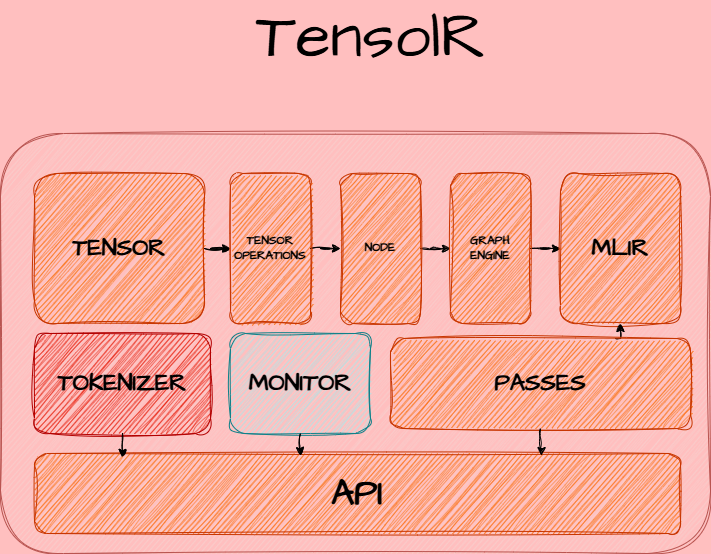

The diagram above was exported from draw.io. Its source (the exported page's mxGraphModel, read from the mxfile embedded in the PNG):
<mxGraphModel dx="1371" dy="788" grid="1" gridSize="10" guides="1" tooltips="1" connect="1" arrows="1" fold="1" page="1" pageScale="1" pageWidth="827" pageHeight="1169" background="#FFBFBF" math="0" shadow="0">
  <root>
    <mxCell id="0" />
    <mxCell id="1" parent="0" />
    <mxCell id="GBxDKwg9eyLuumtBpLiG-1" value="" style="rounded=1;whiteSpace=wrap;html=1;sketch=1;hachureGap=4;jiggle=2;curveFitting=1;fontFamily=Architects Daughter;fontSource=https%3A%2F%2Ffonts.googleapis.com%2Fcss%3Ffamily%3DArchitects%2BDaughter;fillColor=#f8cecc;strokeColor=#b85450;" vertex="1" parent="1">
      <mxGeometry x="59" y="160" width="710" height="420" as="geometry" />
    </mxCell>
    <mxCell id="GBxDKwg9eyLuumtBpLiG-2" value="&lt;font style=&quot;font-size: 36px;&quot;&gt;&lt;b&gt;API&lt;/b&gt;&lt;/font&gt;" style="rounded=1;whiteSpace=wrap;html=1;sketch=1;hachureGap=4;jiggle=2;curveFitting=1;fontFamily=Architects Daughter;fontSource=https%3A%2F%2Ffonts.googleapis.com%2Fcss%3Ffamily%3DArchitects%2BDaughter;fillColor=#fa6800;fontColor=#000000;strokeColor=#C73500;" vertex="1" parent="1">
      <mxGeometry x="93" y="480" width="646" height="80" as="geometry" />
    </mxCell>
    <mxCell id="GBxDKwg9eyLuumtBpLiG-7" style="edgeStyle=orthogonalEdgeStyle;rounded=0;sketch=1;hachureGap=4;jiggle=2;curveFitting=1;orthogonalLoop=1;jettySize=auto;html=1;entryX=0;entryY=0.5;entryDx=0;entryDy=0;fontFamily=Architects Daughter;fontSource=https%3A%2F%2Ffonts.googleapis.com%2Fcss%3Ffamily%3DArchitects%2BDaughter;" edge="1" parent="1" source="GBxDKwg9eyLuumtBpLiG-3" target="GBxDKwg9eyLuumtBpLiG-5">
      <mxGeometry relative="1" as="geometry" />
    </mxCell>
    <mxCell id="GBxDKwg9eyLuumtBpLiG-3" value="&lt;font style=&quot;font-size: 24px; color: rgb(0, 0, 0);&quot;&gt;&lt;b&gt;TENSOR&lt;/b&gt;&lt;/font&gt;" style="rounded=1;whiteSpace=wrap;html=1;sketch=1;hachureGap=4;jiggle=2;curveFitting=1;fontFamily=Architects Daughter;fontSource=https%3A%2F%2Ffonts.googleapis.com%2Fcss%3Ffamily%3DArchitects%2BDaughter;fillColor=#fa6800;fontColor=#000000;strokeColor=#C73500;" vertex="1" parent="1">
      <mxGeometry x="93" y="200" width="170" height="150" as="geometry" />
    </mxCell>
    <mxCell id="GBxDKwg9eyLuumtBpLiG-9" style="edgeStyle=orthogonalEdgeStyle;rounded=0;sketch=1;hachureGap=4;jiggle=2;curveFitting=1;orthogonalLoop=1;jettySize=auto;html=1;entryX=0;entryY=0.5;entryDx=0;entryDy=0;fontFamily=Architects Daughter;fontSource=https%3A%2F%2Ffonts.googleapis.com%2Fcss%3Ffamily%3DArchitects%2BDaughter;" edge="1" parent="1" source="GBxDKwg9eyLuumtBpLiG-5" target="GBxDKwg9eyLuumtBpLiG-8">
      <mxGeometry relative="1" as="geometry" />
    </mxCell>
    <mxCell id="GBxDKwg9eyLuumtBpLiG-5" value="&lt;font style=&quot;color: rgb(0, 0, 0);&quot;&gt;&lt;b style=&quot;&quot;&gt;TENSOR OPERATIONS&lt;/b&gt;&lt;/font&gt;" style="rounded=1;whiteSpace=wrap;html=1;sketch=1;hachureGap=4;jiggle=2;curveFitting=1;fontFamily=Architects Daughter;fontSource=https%3A%2F%2Ffonts.googleapis.com%2Fcss%3Ffamily%3DArchitects%2BDaughter;fillColor=#fa6800;fontColor=#000000;strokeColor=#C73500;" vertex="1" parent="1">
      <mxGeometry x="289" y="200" width="80" height="150" as="geometry" />
    </mxCell>
    <mxCell id="GBxDKwg9eyLuumtBpLiG-11" style="edgeStyle=orthogonalEdgeStyle;rounded=0;sketch=1;hachureGap=4;jiggle=2;curveFitting=1;orthogonalLoop=1;jettySize=auto;html=1;entryX=0;entryY=0.5;entryDx=0;entryDy=0;fontFamily=Architects Daughter;fontSource=https%3A%2F%2Ffonts.googleapis.com%2Fcss%3Ffamily%3DArchitects%2BDaughter;" edge="1" parent="1" source="GBxDKwg9eyLuumtBpLiG-8" target="GBxDKwg9eyLuumtBpLiG-10">
      <mxGeometry relative="1" as="geometry" />
    </mxCell>
    <mxCell id="GBxDKwg9eyLuumtBpLiG-8" value="&lt;font style=&quot;color: rgb(0, 0, 0);&quot;&gt;&lt;b style=&quot;&quot;&gt;NODE&lt;/b&gt;&lt;/font&gt;" style="rounded=1;whiteSpace=wrap;html=1;sketch=1;hachureGap=4;jiggle=2;curveFitting=1;fontFamily=Architects Daughter;fontSource=https%3A%2F%2Ffonts.googleapis.com%2Fcss%3Ffamily%3DArchitects%2BDaughter;fillColor=#fa6800;fontColor=#000000;strokeColor=#C73500;" vertex="1" parent="1">
      <mxGeometry x="399" y="200" width="80" height="150" as="geometry" />
    </mxCell>
    <mxCell id="GBxDKwg9eyLuumtBpLiG-14" style="edgeStyle=orthogonalEdgeStyle;rounded=0;sketch=1;hachureGap=4;jiggle=2;curveFitting=1;orthogonalLoop=1;jettySize=auto;html=1;fontFamily=Architects Daughter;fontSource=https%3A%2F%2Ffonts.googleapis.com%2Fcss%3Ffamily%3DArchitects%2BDaughter;" edge="1" parent="1" source="GBxDKwg9eyLuumtBpLiG-10" target="GBxDKwg9eyLuumtBpLiG-13">
      <mxGeometry relative="1" as="geometry" />
    </mxCell>
    <mxCell id="GBxDKwg9eyLuumtBpLiG-10" value="&lt;font style=&quot;color: rgb(0, 0, 0);&quot;&gt;&lt;b style=&quot;&quot;&gt;GRAPH ENGINE&lt;/b&gt;&lt;/font&gt;" style="rounded=1;whiteSpace=wrap;html=1;sketch=1;hachureGap=4;jiggle=2;curveFitting=1;fontFamily=Architects Daughter;fontSource=https%3A%2F%2Ffonts.googleapis.com%2Fcss%3Ffamily%3DArchitects%2BDaughter;fillColor=#fa6800;fontColor=#000000;strokeColor=#C73500;" vertex="1" parent="1">
      <mxGeometry x="509" y="200" width="80" height="150" as="geometry" />
    </mxCell>
    <mxCell id="GBxDKwg9eyLuumtBpLiG-13" value="&lt;font style=&quot;color: rgb(0, 0, 0); font-size: 24px;&quot;&gt;&lt;b style=&quot;&quot;&gt;MLIR&lt;/b&gt;&lt;/font&gt;" style="rounded=1;whiteSpace=wrap;html=1;sketch=1;hachureGap=4;jiggle=2;curveFitting=1;fontFamily=Architects Daughter;fontSource=https%3A%2F%2Ffonts.googleapis.com%2Fcss%3Ffamily%3DArchitects%2BDaughter;fillColor=#fa6800;fontColor=#000000;strokeColor=#C73500;" vertex="1" parent="1">
      <mxGeometry x="619" y="200" width="120" height="150" as="geometry" />
    </mxCell>
    <mxCell id="GBxDKwg9eyLuumtBpLiG-15" value="&lt;font style=&quot;color: rgb(0, 0, 0); font-size: 24px;&quot;&gt;&lt;b style=&quot;&quot;&gt;TOKENIZER&lt;/b&gt;&lt;/font&gt;" style="rounded=1;whiteSpace=wrap;html=1;sketch=1;hachureGap=4;jiggle=2;curveFitting=1;fontFamily=Architects Daughter;fontSource=https%3A%2F%2Ffonts.googleapis.com%2Fcss%3Ffamily%3DArchitects%2BDaughter;fillColor=#e51400;fontColor=#ffffff;strokeColor=#B20000;" vertex="1" parent="1">
      <mxGeometry x="93" y="360" width="176" height="100" as="geometry" />
    </mxCell>
    <mxCell id="GBxDKwg9eyLuumtBpLiG-18" style="edgeStyle=orthogonalEdgeStyle;rounded=0;sketch=1;hachureGap=4;jiggle=2;curveFitting=1;orthogonalLoop=1;jettySize=auto;html=1;entryX=0.136;entryY=0.05;entryDx=0;entryDy=0;entryPerimeter=0;fontFamily=Architects Daughter;fontSource=https%3A%2F%2Ffonts.googleapis.com%2Fcss%3Ffamily%3DArchitects%2BDaughter;" edge="1" parent="1" source="GBxDKwg9eyLuumtBpLiG-15" target="GBxDKwg9eyLuumtBpLiG-2">
      <mxGeometry relative="1" as="geometry" />
    </mxCell>
    <mxCell id="GBxDKwg9eyLuumtBpLiG-20" value="&lt;font style=&quot;color: rgb(0, 0, 0); font-size: 24px;&quot;&gt;&lt;b style=&quot;&quot;&gt;MONITOR&lt;/b&gt;&lt;/font&gt;" style="rounded=1;whiteSpace=wrap;html=1;sketch=1;hachureGap=4;jiggle=2;curveFitting=1;fontFamily=Architects Daughter;fontSource=https%3A%2F%2Ffonts.googleapis.com%2Fcss%3Ffamily%3DArchitects%2BDaughter;fillColor=#b0e3e6;strokeColor=#0e8088;" vertex="1" parent="1">
      <mxGeometry x="289" y="360" width="140" height="100" as="geometry" />
    </mxCell>
    <mxCell id="GBxDKwg9eyLuumtBpLiG-23" style="edgeStyle=orthogonalEdgeStyle;rounded=0;sketch=1;hachureGap=4;jiggle=2;curveFitting=1;orthogonalLoop=1;jettySize=auto;html=1;entryX=0.412;entryY=0.025;entryDx=0;entryDy=0;entryPerimeter=0;fontFamily=Architects Daughter;fontSource=https%3A%2F%2Ffonts.googleapis.com%2Fcss%3Ffamily%3DArchitects%2BDaughter;" edge="1" parent="1" source="GBxDKwg9eyLuumtBpLiG-20" target="GBxDKwg9eyLuumtBpLiG-2">
      <mxGeometry relative="1" as="geometry" />
    </mxCell>
    <mxCell id="GBxDKwg9eyLuumtBpLiG-26" style="edgeStyle=orthogonalEdgeStyle;rounded=0;sketch=1;hachureGap=4;jiggle=2;curveFitting=1;orthogonalLoop=1;jettySize=auto;html=1;exitX=0.75;exitY=0;exitDx=0;exitDy=0;entryX=0.5;entryY=1;entryDx=0;entryDy=0;fontFamily=Architects Daughter;fontSource=https%3A%2F%2Ffonts.googleapis.com%2Fcss%3Ffamily%3DArchitects%2BDaughter;" edge="1" parent="1" source="GBxDKwg9eyLuumtBpLiG-25" target="GBxDKwg9eyLuumtBpLiG-13">
      <mxGeometry relative="1" as="geometry" />
    </mxCell>
    <mxCell id="GBxDKwg9eyLuumtBpLiG-25" value="&lt;font style=&quot;color: rgb(0, 0, 0); font-size: 24px;&quot;&gt;&lt;b style=&quot;&quot;&gt;PASSES&lt;/b&gt;&lt;/font&gt;" style="rounded=1;whiteSpace=wrap;html=1;sketch=1;hachureGap=4;jiggle=2;curveFitting=1;fontFamily=Architects Daughter;fontSource=https%3A%2F%2Ffonts.googleapis.com%2Fcss%3Ffamily%3DArchitects%2BDaughter;fillColor=#fa6800;fontColor=#000000;strokeColor=#C73500;" vertex="1" parent="1">
      <mxGeometry x="449" y="365" width="300" height="90" as="geometry" />
    </mxCell>
    <mxCell id="GBxDKwg9eyLuumtBpLiG-27" style="edgeStyle=orthogonalEdgeStyle;rounded=0;sketch=1;hachureGap=4;jiggle=2;curveFitting=1;orthogonalLoop=1;jettySize=auto;html=1;entryX=0.785;entryY=0.025;entryDx=0;entryDy=0;entryPerimeter=0;fontFamily=Architects Daughter;fontSource=https%3A%2F%2Ffonts.googleapis.com%2Fcss%3Ffamily%3DArchitects%2BDaughter;" edge="1" parent="1" source="GBxDKwg9eyLuumtBpLiG-25" target="GBxDKwg9eyLuumtBpLiG-2">
      <mxGeometry relative="1" as="geometry" />
    </mxCell>
    <mxCell id="GBxDKwg9eyLuumtBpLiG-28" value="&lt;font style=&quot;font-size: 64px;&quot;&gt;TensolR&lt;/font&gt;" style="text;html=1;whiteSpace=wrap;strokeColor=none;fillColor=none;align=center;verticalAlign=middle;rounded=0;fontFamily=Architects Daughter;fontSource=https%3A%2F%2Ffonts.googleapis.com%2Fcss%3Ffamily%3DArchitects%2BDaughter;" vertex="1" parent="1">
      <mxGeometry x="400" y="50" width="60" height="30" as="geometry" />
    </mxCell>
  </root>
</mxGraphModel>